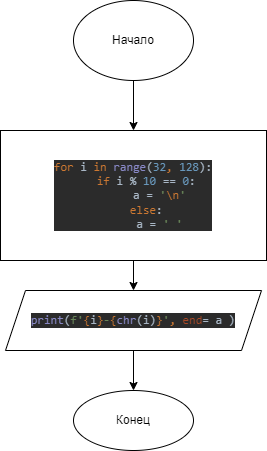

The diagram above was exported from draw.io. Its source (the exported page's mxGraphModel, read from the mxfile embedded in the PNG):
<mxGraphModel dx="1422" dy="762" grid="1" gridSize="10" guides="1" tooltips="1" connect="1" arrows="1" fold="1" page="1" pageScale="1" pageWidth="827" pageHeight="1169" math="0" shadow="0">
  <root>
    <mxCell id="0" />
    <mxCell id="1" parent="0" />
    <mxCell id="d-QRajtAhTyAWQ2RoI8W-115" value="" style="edgeStyle=orthogonalEdgeStyle;rounded=0;orthogonalLoop=1;jettySize=auto;html=1;" edge="1" parent="1" source="d-QRajtAhTyAWQ2RoI8W-93" target="d-QRajtAhTyAWQ2RoI8W-114">
      <mxGeometry relative="1" as="geometry" />
    </mxCell>
    <mxCell id="d-QRajtAhTyAWQ2RoI8W-93" value="Начало" style="ellipse;whiteSpace=wrap;html=1;" vertex="1" parent="1">
      <mxGeometry x="354" y="310" width="120" height="80" as="geometry" />
    </mxCell>
    <mxCell id="d-QRajtAhTyAWQ2RoI8W-117" value="" style="edgeStyle=orthogonalEdgeStyle;rounded=0;orthogonalLoop=1;jettySize=auto;html=1;" edge="1" parent="1" source="d-QRajtAhTyAWQ2RoI8W-114" target="d-QRajtAhTyAWQ2RoI8W-116">
      <mxGeometry relative="1" as="geometry" />
    </mxCell>
    <mxCell id="d-QRajtAhTyAWQ2RoI8W-114" value="&lt;pre style=&quot;background-color: #2b2b2b ; color: #a9b7c6 ; font-family: &amp;#34;jetbrains mono&amp;#34; , monospace ; font-size: 9 8pt&quot;&gt;&lt;span style=&quot;color: #cc7832&quot;&gt;for &lt;/span&gt;i &lt;span style=&quot;color: #cc7832&quot;&gt;in &lt;/span&gt;&lt;span style=&quot;color: #8888c6&quot;&gt;range&lt;/span&gt;(&lt;span style=&quot;color: #6897bb&quot;&gt;32&lt;/span&gt;&lt;span style=&quot;color: #cc7832&quot;&gt;, &lt;/span&gt;&lt;span style=&quot;color: #6897bb&quot;&gt;128&lt;/span&gt;):&lt;br&gt;    &lt;span style=&quot;color: #cc7832&quot;&gt;if &lt;/span&gt;i % &lt;span style=&quot;color: #6897bb&quot;&gt;10 &lt;/span&gt;== &lt;span style=&quot;color: #6897bb&quot;&gt;0&lt;/span&gt;:&lt;br&gt;        a = &lt;span style=&quot;color: #6a8759&quot;&gt;'&lt;/span&gt;&lt;span style=&quot;color: #cc7832&quot;&gt;\n&lt;/span&gt;&lt;span style=&quot;color: #6a8759&quot;&gt;'&lt;br&gt;&lt;/span&gt;&lt;span style=&quot;color: #6a8759&quot;&gt;    &lt;/span&gt;&lt;span style=&quot;color: #cc7832&quot;&gt;else&lt;/span&gt;:&lt;br&gt;        a = &lt;span style=&quot;color: #6a8759&quot;&gt;' '&lt;/span&gt;&lt;/pre&gt;" style="whiteSpace=wrap;html=1;" vertex="1" parent="1">
      <mxGeometry x="281" y="440" width="266" height="130" as="geometry" />
    </mxCell>
    <mxCell id="d-QRajtAhTyAWQ2RoI8W-119" value="" style="edgeStyle=orthogonalEdgeStyle;rounded=0;orthogonalLoop=1;jettySize=auto;html=1;" edge="1" parent="1" source="d-QRajtAhTyAWQ2RoI8W-116" target="d-QRajtAhTyAWQ2RoI8W-118">
      <mxGeometry relative="1" as="geometry" />
    </mxCell>
    <mxCell id="d-QRajtAhTyAWQ2RoI8W-116" value="&lt;pre style=&quot;background-color: #2b2b2b ; color: #a9b7c6 ; font-family: &amp;#34;jetbrains mono&amp;#34; , monospace ; font-size: 9 8pt&quot;&gt;&lt;span style=&quot;color: #8888c6&quot;&gt;print&lt;/span&gt;(&lt;span style=&quot;color: #6a8759&quot;&gt;f'&lt;/span&gt;&lt;span style=&quot;color: #cc7832&quot;&gt;{&lt;/span&gt;i&lt;span style=&quot;color: #cc7832&quot;&gt;}&lt;/span&gt;&lt;span style=&quot;color: #6a8759&quot;&gt;-&lt;/span&gt;&lt;span style=&quot;color: #cc7832&quot;&gt;{&lt;/span&gt;&lt;span style=&quot;color: #8888c6&quot;&gt;chr&lt;/span&gt;(i)&lt;span style=&quot;color: #cc7832&quot;&gt;}&lt;/span&gt;&lt;span style=&quot;color: #6a8759&quot;&gt;'&lt;/span&gt;&lt;span style=&quot;color: #cc7832&quot;&gt;, &lt;/span&gt;&lt;span style=&quot;color: #aa4926&quot;&gt;end&lt;/span&gt;= a )&lt;/pre&gt;" style="shape=parallelogram;perimeter=parallelogramPerimeter;whiteSpace=wrap;html=1;fixedSize=1;" vertex="1" parent="1">
      <mxGeometry x="286" y="600" width="256" height="60" as="geometry" />
    </mxCell>
    <mxCell id="d-QRajtAhTyAWQ2RoI8W-118" value="Конец&lt;br&gt;" style="ellipse;whiteSpace=wrap;html=1;" vertex="1" parent="1">
      <mxGeometry x="354" y="700" width="120" height="60" as="geometry" />
    </mxCell>
  </root>
</mxGraphModel>